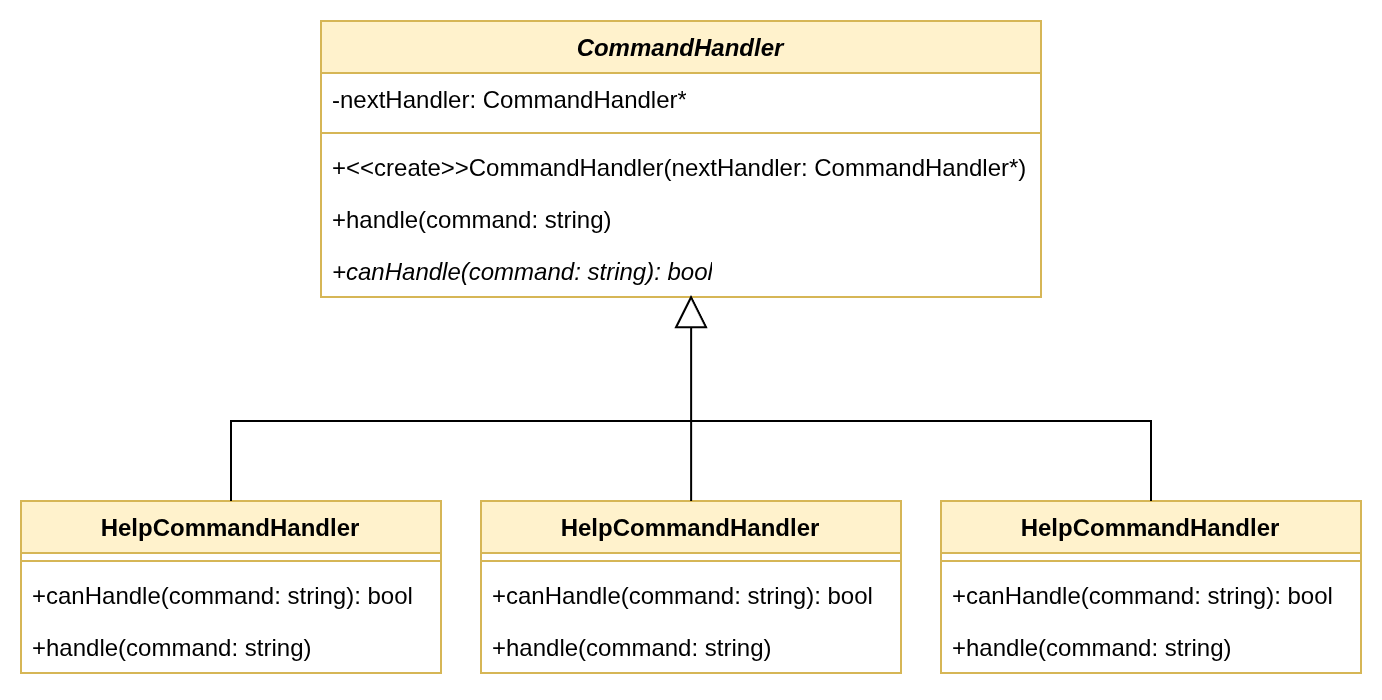

The diagram above was exported from draw.io. Its source (the exported page's mxGraphModel, read from the mxfile embedded in the PNG):
<mxGraphModel dx="983" dy="519" grid="1" gridSize="10" guides="1" tooltips="1" connect="1" arrows="1" fold="1" page="1" pageScale="1" pageWidth="1200" pageHeight="1600" math="0" shadow="0">
  <root>
    <mxCell id="0" />
    <mxCell id="1" parent="0" />
    <mxCell id="fEEKP6eB5fqHFWbAiXS2-1" value="&lt;i&gt;CommandHandler&lt;/i&gt;" style="swimlane;fontStyle=1;align=center;verticalAlign=top;childLayout=stackLayout;horizontal=1;startSize=26;horizontalStack=0;resizeParent=1;resizeParentMax=0;resizeLast=0;collapsible=1;marginBottom=0;whiteSpace=wrap;html=1;fillColor=#fff2cc;strokeColor=#d6b656;" vertex="1" parent="1">
      <mxGeometry x="420" y="80" width="360" height="138" as="geometry" />
    </mxCell>
    <mxCell id="fEEKP6eB5fqHFWbAiXS2-2" value="-nextHandler: CommandHandler*" style="text;strokeColor=none;fillColor=none;align=left;verticalAlign=top;spacingLeft=4;spacingRight=4;overflow=hidden;rotatable=0;points=[[0,0.5],[1,0.5]];portConstraint=eastwest;whiteSpace=wrap;html=1;" vertex="1" parent="fEEKP6eB5fqHFWbAiXS2-1">
      <mxGeometry y="26" width="360" height="26" as="geometry" />
    </mxCell>
    <mxCell id="fEEKP6eB5fqHFWbAiXS2-3" value="" style="line;strokeWidth=1;fillColor=none;align=left;verticalAlign=middle;spacingTop=-1;spacingLeft=3;spacingRight=3;rotatable=0;labelPosition=right;points=[];portConstraint=eastwest;strokeColor=inherit;" vertex="1" parent="fEEKP6eB5fqHFWbAiXS2-1">
      <mxGeometry y="52" width="360" height="8" as="geometry" />
    </mxCell>
    <mxCell id="fEEKP6eB5fqHFWbAiXS2-10" value="+&amp;lt;&amp;lt;create&amp;gt;&amp;gt;CommandHandler(nextHandler: CommandHandler*)" style="text;strokeColor=none;fillColor=none;align=left;verticalAlign=top;spacingLeft=4;spacingRight=4;overflow=hidden;rotatable=0;points=[[0,0.5],[1,0.5]];portConstraint=eastwest;whiteSpace=wrap;html=1;" vertex="1" parent="fEEKP6eB5fqHFWbAiXS2-1">
      <mxGeometry y="60" width="360" height="26" as="geometry" />
    </mxCell>
    <mxCell id="fEEKP6eB5fqHFWbAiXS2-4" value="+handle(command: string)" style="text;strokeColor=none;fillColor=none;align=left;verticalAlign=top;spacingLeft=4;spacingRight=4;overflow=hidden;rotatable=0;points=[[0,0.5],[1,0.5]];portConstraint=eastwest;whiteSpace=wrap;html=1;" vertex="1" parent="fEEKP6eB5fqHFWbAiXS2-1">
      <mxGeometry y="86" width="360" height="26" as="geometry" />
    </mxCell>
    <mxCell id="fEEKP6eB5fqHFWbAiXS2-5" value="+canHandle(command: string): bool" style="text;strokeColor=none;fillColor=none;align=left;verticalAlign=top;spacingLeft=4;spacingRight=4;overflow=hidden;rotatable=0;points=[[0,0.5],[1,0.5]];portConstraint=eastwest;whiteSpace=wrap;html=1;fontStyle=2" vertex="1" parent="fEEKP6eB5fqHFWbAiXS2-1">
      <mxGeometry y="112" width="360" height="26" as="geometry" />
    </mxCell>
    <mxCell id="fEEKP6eB5fqHFWbAiXS2-11" value="HelpCommandHandler" style="swimlane;fontStyle=1;align=center;verticalAlign=top;childLayout=stackLayout;horizontal=1;startSize=26;horizontalStack=0;resizeParent=1;resizeParentMax=0;resizeLast=0;collapsible=1;marginBottom=0;whiteSpace=wrap;html=1;fillColor=#fff2cc;strokeColor=#d6b656;" vertex="1" parent="1">
      <mxGeometry x="270" y="320" width="210" height="86" as="geometry" />
    </mxCell>
    <mxCell id="fEEKP6eB5fqHFWbAiXS2-13" value="" style="line;strokeWidth=1;fillColor=none;align=left;verticalAlign=middle;spacingTop=-1;spacingLeft=3;spacingRight=3;rotatable=0;labelPosition=right;points=[];portConstraint=eastwest;strokeColor=inherit;" vertex="1" parent="fEEKP6eB5fqHFWbAiXS2-11">
      <mxGeometry y="26" width="210" height="8" as="geometry" />
    </mxCell>
    <mxCell id="fEEKP6eB5fqHFWbAiXS2-14" value="+canHandle(command: string): bool" style="text;strokeColor=none;fillColor=none;align=left;verticalAlign=top;spacingLeft=4;spacingRight=4;overflow=hidden;rotatable=0;points=[[0,0.5],[1,0.5]];portConstraint=eastwest;whiteSpace=wrap;html=1;" vertex="1" parent="fEEKP6eB5fqHFWbAiXS2-11">
      <mxGeometry y="34" width="210" height="26" as="geometry" />
    </mxCell>
    <mxCell id="fEEKP6eB5fqHFWbAiXS2-28" value="+handle(command: string)" style="text;strokeColor=none;fillColor=none;align=left;verticalAlign=top;spacingLeft=4;spacingRight=4;overflow=hidden;rotatable=0;points=[[0,0.5],[1,0.5]];portConstraint=eastwest;whiteSpace=wrap;html=1;" vertex="1" parent="fEEKP6eB5fqHFWbAiXS2-11">
      <mxGeometry y="60" width="210" height="26" as="geometry" />
    </mxCell>
    <mxCell id="fEEKP6eB5fqHFWbAiXS2-15" value="HelpCommandHandler" style="swimlane;fontStyle=1;align=center;verticalAlign=top;childLayout=stackLayout;horizontal=1;startSize=26;horizontalStack=0;resizeParent=1;resizeParentMax=0;resizeLast=0;collapsible=1;marginBottom=0;whiteSpace=wrap;html=1;fillColor=#fff2cc;strokeColor=#d6b656;" vertex="1" parent="1">
      <mxGeometry x="500" y="320" width="210" height="86" as="geometry" />
    </mxCell>
    <mxCell id="fEEKP6eB5fqHFWbAiXS2-16" value="" style="line;strokeWidth=1;fillColor=none;align=left;verticalAlign=middle;spacingTop=-1;spacingLeft=3;spacingRight=3;rotatable=0;labelPosition=right;points=[];portConstraint=eastwest;strokeColor=inherit;" vertex="1" parent="fEEKP6eB5fqHFWbAiXS2-15">
      <mxGeometry y="26" width="210" height="8" as="geometry" />
    </mxCell>
    <mxCell id="fEEKP6eB5fqHFWbAiXS2-17" value="+canHandle(command: string): bool" style="text;strokeColor=none;fillColor=none;align=left;verticalAlign=top;spacingLeft=4;spacingRight=4;overflow=hidden;rotatable=0;points=[[0,0.5],[1,0.5]];portConstraint=eastwest;whiteSpace=wrap;html=1;" vertex="1" parent="fEEKP6eB5fqHFWbAiXS2-15">
      <mxGeometry y="34" width="210" height="26" as="geometry" />
    </mxCell>
    <mxCell id="fEEKP6eB5fqHFWbAiXS2-29" value="+handle(command: string)" style="text;strokeColor=none;fillColor=none;align=left;verticalAlign=top;spacingLeft=4;spacingRight=4;overflow=hidden;rotatable=0;points=[[0,0.5],[1,0.5]];portConstraint=eastwest;whiteSpace=wrap;html=1;" vertex="1" parent="fEEKP6eB5fqHFWbAiXS2-15">
      <mxGeometry y="60" width="210" height="26" as="geometry" />
    </mxCell>
    <mxCell id="fEEKP6eB5fqHFWbAiXS2-18" value="HelpCommandHandler" style="swimlane;fontStyle=1;align=center;verticalAlign=top;childLayout=stackLayout;horizontal=1;startSize=26;horizontalStack=0;resizeParent=1;resizeParentMax=0;resizeLast=0;collapsible=1;marginBottom=0;whiteSpace=wrap;html=1;fillColor=#fff2cc;strokeColor=#d6b656;" vertex="1" parent="1">
      <mxGeometry x="730" y="320" width="210" height="86" as="geometry" />
    </mxCell>
    <mxCell id="fEEKP6eB5fqHFWbAiXS2-19" value="" style="line;strokeWidth=1;fillColor=none;align=left;verticalAlign=middle;spacingTop=-1;spacingLeft=3;spacingRight=3;rotatable=0;labelPosition=right;points=[];portConstraint=eastwest;strokeColor=inherit;" vertex="1" parent="fEEKP6eB5fqHFWbAiXS2-18">
      <mxGeometry y="26" width="210" height="8" as="geometry" />
    </mxCell>
    <mxCell id="fEEKP6eB5fqHFWbAiXS2-20" value="+canHandle(command: string): bool" style="text;strokeColor=none;fillColor=none;align=left;verticalAlign=top;spacingLeft=4;spacingRight=4;overflow=hidden;rotatable=0;points=[[0,0.5],[1,0.5]];portConstraint=eastwest;whiteSpace=wrap;html=1;" vertex="1" parent="fEEKP6eB5fqHFWbAiXS2-18">
      <mxGeometry y="34" width="210" height="26" as="geometry" />
    </mxCell>
    <mxCell id="fEEKP6eB5fqHFWbAiXS2-30" value="+handle(command: string)" style="text;strokeColor=none;fillColor=none;align=left;verticalAlign=top;spacingLeft=4;spacingRight=4;overflow=hidden;rotatable=0;points=[[0,0.5],[1,0.5]];portConstraint=eastwest;whiteSpace=wrap;html=1;" vertex="1" parent="fEEKP6eB5fqHFWbAiXS2-18">
      <mxGeometry y="60" width="210" height="26" as="geometry" />
    </mxCell>
    <mxCell id="fEEKP6eB5fqHFWbAiXS2-22" style="edgeStyle=orthogonalEdgeStyle;rounded=0;orthogonalLoop=1;jettySize=auto;html=1;entryX=0.514;entryY=0.962;entryDx=0;entryDy=0;entryPerimeter=0;endArrow=block;endFill=0;endSize=14;" edge="1" parent="1" source="fEEKP6eB5fqHFWbAiXS2-15" target="fEEKP6eB5fqHFWbAiXS2-5">
      <mxGeometry relative="1" as="geometry" />
    </mxCell>
    <mxCell id="fEEKP6eB5fqHFWbAiXS2-24" value="" style="endArrow=none;html=1;rounded=0;exitX=0.5;exitY=0;exitDx=0;exitDy=0;startFill=0;" edge="1" parent="1" source="fEEKP6eB5fqHFWbAiXS2-11">
      <mxGeometry relative="1" as="geometry">
        <mxPoint x="360" y="300" as="sourcePoint" />
        <mxPoint x="610" y="280" as="targetPoint" />
        <Array as="points">
          <mxPoint x="375" y="280" />
        </Array>
      </mxGeometry>
    </mxCell>
    <mxCell id="fEEKP6eB5fqHFWbAiXS2-27" value="" style="endArrow=none;html=1;rounded=0;exitX=0.5;exitY=0;exitDx=0;exitDy=0;startFill=0;" edge="1" parent="1" source="fEEKP6eB5fqHFWbAiXS2-18">
      <mxGeometry relative="1" as="geometry">
        <mxPoint x="880" y="320" as="sourcePoint" />
        <mxPoint x="600" y="280" as="targetPoint" />
        <Array as="points">
          <mxPoint x="835" y="280" />
        </Array>
      </mxGeometry>
    </mxCell>
  </root>
</mxGraphModel>